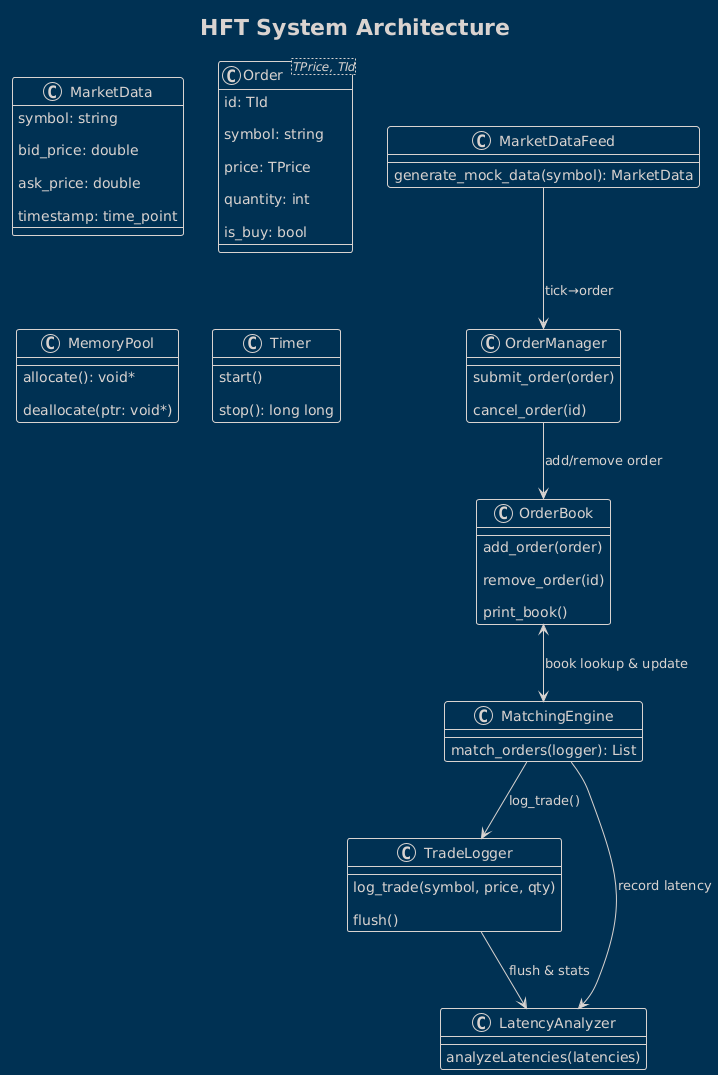

The diagram above was rendered by PlantUML. Its source (embedded in the PNG):
@startuml
!theme blueprint

title HFT System Architecture

class MarketDataFeed {

generate_mock_data(symbol): MarketData
}

class OrderManager {

submit_order(order)

cancel_order(id)
}

class OrderBook {

add_order(order)

remove_order(id)

print_book()
}

class MatchingEngine {

match_orders(logger): List
}

class TradeLogger {

log_trade(symbol, price, qty)

flush()
}

class LatencyAnalyzer {

analyzeLatencies(latencies)
}

class MarketData {

symbol: string

bid_price: double

ask_price: double

timestamp: time_point
}

class Order<TPrice, TId> {

id: TId

symbol: string

price: TPrice

quantity: int

is_buy: bool
}

class MemoryPool {

allocate(): void*

deallocate(ptr: void*)
}

class Timer {

start()

stop(): long long
}

' define relationships
MarketDataFeed --> OrderManager : "tick→order"
OrderManager --> OrderBook    : "add/remove order"
OrderBook <--> MatchingEngine : "book lookup & update"
MatchingEngine --> TradeLogger : "log_trade()"
MatchingEngine --> LatencyAnalyzer : "record latency"
TradeLogger --> LatencyAnalyzer  : "flush & stats"
@enduml